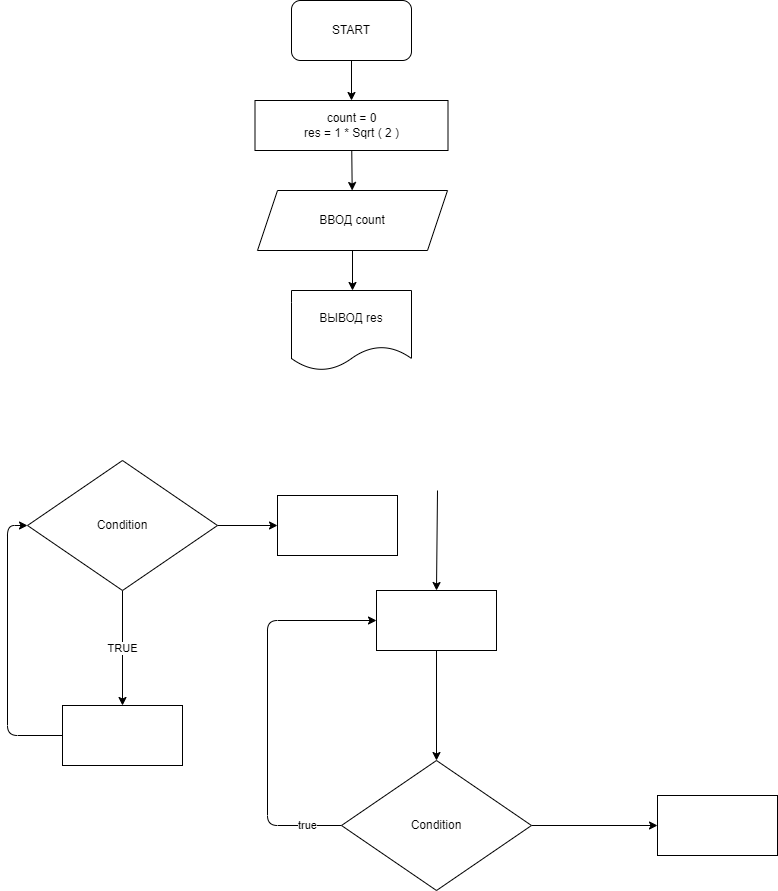

The diagram above was exported from draw.io. Its source (the exported page's mxGraphModel, read from the mxfile embedded in the PNG):
<mxGraphModel dx="1056" dy="567" grid="1" gridSize="10" guides="1" tooltips="1" connect="1" arrows="1" fold="1" page="1" pageScale="1" pageWidth="827" pageHeight="1169" math="0" shadow="0">
  <root>
    <mxCell id="0" />
    <mxCell id="1" parent="0" />
    <mxCell id="6" value="" style="edgeStyle=none;html=1;" edge="1" parent="1" source="3">
      <mxGeometry relative="1" as="geometry">
        <mxPoint x="414" y="100" as="targetPoint" />
      </mxGeometry>
    </mxCell>
    <mxCell id="3" value="START" style="rounded=1;whiteSpace=wrap;html=1;" vertex="1" parent="1">
      <mxGeometry x="354" width="120" height="60" as="geometry" />
    </mxCell>
    <mxCell id="9" style="edgeStyle=none;html=1;" edge="1" parent="1" source="7" target="8">
      <mxGeometry relative="1" as="geometry" />
    </mxCell>
    <mxCell id="7" value="count = 0&lt;br&gt;res = 1 * Sqrt ( 2 )" style="rounded=0;whiteSpace=wrap;html=1;" vertex="1" parent="1">
      <mxGeometry x="317.5" y="100" width="193" height="50" as="geometry" />
    </mxCell>
    <mxCell id="11" value="" style="edgeStyle=none;html=1;" edge="1" parent="1" source="8">
      <mxGeometry relative="1" as="geometry">
        <mxPoint x="415" y="290" as="targetPoint" />
      </mxGeometry>
    </mxCell>
    <mxCell id="8" value="ВВОД count" style="shape=parallelogram;perimeter=parallelogramPerimeter;whiteSpace=wrap;html=1;fixedSize=1;" vertex="1" parent="1">
      <mxGeometry x="320" y="190" width="190" height="60" as="geometry" />
    </mxCell>
    <mxCell id="12" value="ВЫВОД res" style="shape=document;whiteSpace=wrap;html=1;boundedLbl=1;" vertex="1" parent="1">
      <mxGeometry x="354" y="290" width="120" height="80" as="geometry" />
    </mxCell>
    <mxCell id="18" value="TRUE" style="edgeStyle=none;html=1;" edge="1" parent="1" source="13" target="17">
      <mxGeometry relative="1" as="geometry" />
    </mxCell>
    <mxCell id="27" value="" style="edgeStyle=none;html=1;" edge="1" parent="1" source="13" target="26">
      <mxGeometry relative="1" as="geometry" />
    </mxCell>
    <mxCell id="13" value="Condition" style="rhombus;whiteSpace=wrap;html=1;" vertex="1" parent="1">
      <mxGeometry x="90" y="460" width="190" height="130" as="geometry" />
    </mxCell>
    <mxCell id="20" style="edgeStyle=none;html=1;entryX=0;entryY=0.5;entryDx=0;entryDy=0;exitX=0;exitY=0.5;exitDx=0;exitDy=0;" edge="1" parent="1" source="17" target="13">
      <mxGeometry relative="1" as="geometry">
        <Array as="points">
          <mxPoint x="70" y="735" />
          <mxPoint x="70" y="525" />
        </Array>
      </mxGeometry>
    </mxCell>
    <mxCell id="17" value="" style="whiteSpace=wrap;html=1;" vertex="1" parent="1">
      <mxGeometry x="125" y="705" width="120" height="60" as="geometry" />
    </mxCell>
    <mxCell id="25" value="true" style="edgeStyle=none;html=1;entryX=0;entryY=0.5;entryDx=0;entryDy=0;exitX=0;exitY=0.5;exitDx=0;exitDy=0;" edge="1" parent="1" source="21" target="22">
      <mxGeometry x="-0.8247" relative="1" as="geometry">
        <Array as="points">
          <mxPoint x="330" y="825" />
          <mxPoint x="330" y="620" />
        </Array>
        <mxPoint as="offset" />
      </mxGeometry>
    </mxCell>
    <mxCell id="29" value="" style="edgeStyle=none;html=1;" edge="1" parent="1" source="21" target="28">
      <mxGeometry relative="1" as="geometry" />
    </mxCell>
    <mxCell id="21" value="Condition" style="rhombus;whiteSpace=wrap;html=1;" vertex="1" parent="1">
      <mxGeometry x="404" y="760" width="190" height="130" as="geometry" />
    </mxCell>
    <mxCell id="24" style="edgeStyle=none;html=1;" edge="1" parent="1" source="22" target="21">
      <mxGeometry relative="1" as="geometry" />
    </mxCell>
    <mxCell id="22" value="" style="whiteSpace=wrap;html=1;" vertex="1" parent="1">
      <mxGeometry x="439" y="590" width="120" height="60" as="geometry" />
    </mxCell>
    <mxCell id="23" value="" style="endArrow=classic;html=1;entryX=0.5;entryY=0;entryDx=0;entryDy=0;" edge="1" parent="1" target="22">
      <mxGeometry width="50" height="50" relative="1" as="geometry">
        <mxPoint x="500" y="490" as="sourcePoint" />
        <mxPoint x="530" y="480" as="targetPoint" />
      </mxGeometry>
    </mxCell>
    <mxCell id="26" value="" style="whiteSpace=wrap;html=1;" vertex="1" parent="1">
      <mxGeometry x="340" y="495" width="120" height="60" as="geometry" />
    </mxCell>
    <mxCell id="28" value="" style="whiteSpace=wrap;html=1;" vertex="1" parent="1">
      <mxGeometry x="720" y="795" width="120" height="60" as="geometry" />
    </mxCell>
  </root>
</mxGraphModel>